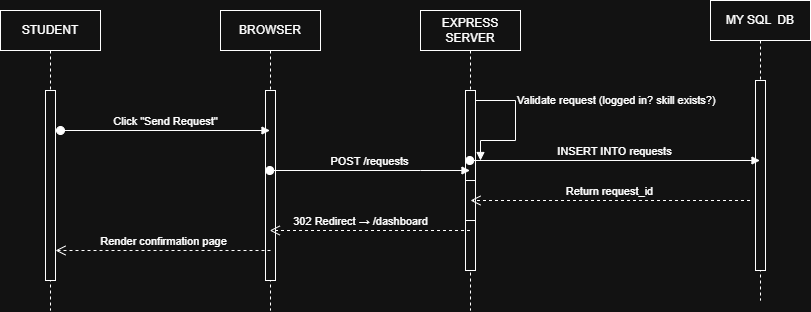

The diagram above was exported from draw.io. Its source (the exported page's mxGraphModel, read from the mxfile embedded in the PNG):
<mxGraphModel dx="1305" dy="1633" grid="1" gridSize="10" guides="1" tooltips="1" connect="1" arrows="1" fold="1" page="0" pageScale="1" pageWidth="3300" pageHeight="4681" math="0" shadow="0">
  <root>
    <mxCell id="0" />
    <mxCell id="1" parent="0" />
    <mxCell id="vxXpwTLtRdqRwQpGZwB1-6" parent="1" style="shape=umlLifeline;whiteSpace=wrap;html=1;container=1;dropTarget=0;collapsible=0;recursiveResize=0;outlineConnect=0;portConstraint=eastwest;newEdgeStyle={&quot;curved&quot;:0,&quot;rounded&quot;:0};movable=1;resizable=1;rotatable=1;deletable=1;editable=1;locked=0;connectable=1;points=[[0,0,0,0,5],[0,1,0,0,-5],[1,0,0,0,5],[1,1,0,0,-5]];perimeter=rectanglePerimeter;targetShapes=umlLifeline;participant=label;" value="STUDENT" vertex="1">
      <mxGeometry height="300" width="100" x="190" y="-680" as="geometry" />
    </mxCell>
    <mxCell id="vxXpwTLtRdqRwQpGZwB1-10" parent="vxXpwTLtRdqRwQpGZwB1-6" style="html=1;points=[[0,0,0,0,5],[0,1,0,0,-5],[1,0,0,0,5],[1,1,0,0,-5]];perimeter=orthogonalPerimeter;outlineConnect=0;targetShapes=umlLifeline;portConstraint=eastwest;newEdgeStyle={&quot;curved&quot;:0,&quot;rounded&quot;:0};" value="" vertex="1">
      <mxGeometry height="190" width="10" x="45" y="80" as="geometry" />
    </mxCell>
    <mxCell id="vxXpwTLtRdqRwQpGZwB1-7" parent="1" style="shape=umlLifeline;perimeter=lifelinePerimeter;whiteSpace=wrap;html=1;container=1;dropTarget=0;collapsible=0;recursiveResize=0;outlineConnect=0;portConstraint=eastwest;newEdgeStyle={&quot;curved&quot;:0,&quot;rounded&quot;:0};" value="BROWSER" vertex="1">
      <mxGeometry height="300" width="100" x="410" y="-680" as="geometry" />
    </mxCell>
    <mxCell id="vxXpwTLtRdqRwQpGZwB1-19" parent="vxXpwTLtRdqRwQpGZwB1-7" style="html=1;points=[[0,0,0,0,5],[0,1,0,0,-5],[1,0,0,0,5],[1,1,0,0,-5]];perimeter=orthogonalPerimeter;outlineConnect=0;targetShapes=umlLifeline;portConstraint=eastwest;newEdgeStyle={&quot;curved&quot;:0,&quot;rounded&quot;:0};" value="" vertex="1">
      <mxGeometry height="190" width="10" x="45" y="80" as="geometry" />
    </mxCell>
    <mxCell id="vxXpwTLtRdqRwQpGZwB1-8" parent="1" style="shape=umlLifeline;perimeter=lifelinePerimeter;whiteSpace=wrap;html=1;container=1;dropTarget=0;collapsible=0;recursiveResize=0;outlineConnect=0;portConstraint=eastwest;newEdgeStyle={&quot;curved&quot;:0,&quot;rounded&quot;:0};" value="EXPRESS SERVER" vertex="1">
      <mxGeometry height="300" width="100" x="610" y="-680" as="geometry" />
    </mxCell>
    <mxCell id="vxXpwTLtRdqRwQpGZwB1-20" parent="vxXpwTLtRdqRwQpGZwB1-8" style="html=1;points=[[0,0,0,0,5],[0,1,0,0,-5],[1,0,0,0,5],[1,1,0,0,-5]];perimeter=orthogonalPerimeter;outlineConnect=0;targetShapes=umlLifeline;portConstraint=eastwest;newEdgeStyle={&quot;curved&quot;:0,&quot;rounded&quot;:0};" value="" vertex="1">
      <mxGeometry height="180" width="10" x="45" y="80" as="geometry" />
    </mxCell>
    <mxCell id="vxXpwTLtRdqRwQpGZwB1-34" parent="vxXpwTLtRdqRwQpGZwB1-8" style="html=1;points=[[0,0,0,0,5],[0,1,0,0,-5],[1,0,0,0,5],[1,1,0,0,-5]];perimeter=orthogonalPerimeter;outlineConnect=0;targetShapes=umlLifeline;portConstraint=eastwest;newEdgeStyle={&quot;curved&quot;:0,&quot;rounded&quot;:0};" value="" vertex="1">
      <mxGeometry height="40" width="10" x="45" y="170" as="geometry" />
    </mxCell>
    <mxCell id="vxXpwTLtRdqRwQpGZwB1-35" edge="1" parent="vxXpwTLtRdqRwQpGZwB1-8" style="html=1;align=left;spacingLeft=2;endArrow=block;rounded=0;edgeStyle=orthogonalEdgeStyle;curved=0;rounded=0;" value="Validate request (logged in? skill exists?)">
      <mxGeometry relative="1" as="geometry">
        <Array as="points">
          <mxPoint x="55" y="90" />
          <mxPoint x="95" y="90" />
          <mxPoint x="95" y="130" />
          <mxPoint x="60" y="130" />
        </Array>
        <mxPoint x="55" y="150" as="sourcePoint" />
        <mxPoint x="60" y="150" as="targetPoint" />
      </mxGeometry>
    </mxCell>
    <mxCell id="vxXpwTLtRdqRwQpGZwB1-9" parent="1" style="shape=umlLifeline;perimeter=lifelinePerimeter;whiteSpace=wrap;html=1;container=1;dropTarget=0;collapsible=0;recursiveResize=0;outlineConnect=0;portConstraint=eastwest;newEdgeStyle={&quot;curved&quot;:0,&quot;rounded&quot;:0};" value="MY SQL&amp;nbsp; DB" vertex="1">
      <mxGeometry height="300" width="100" x="900" y="-690" as="geometry" />
    </mxCell>
    <mxCell id="vxXpwTLtRdqRwQpGZwB1-21" parent="vxXpwTLtRdqRwQpGZwB1-9" style="html=1;points=[[0,0,0,0,5],[0,1,0,0,-5],[1,0,0,0,5],[1,1,0,0,-5]];perimeter=orthogonalPerimeter;outlineConnect=0;targetShapes=umlLifeline;portConstraint=eastwest;newEdgeStyle={&quot;curved&quot;:0,&quot;rounded&quot;:0};" value="" vertex="1">
      <mxGeometry height="190" width="10" x="45" y="80" as="geometry" />
    </mxCell>
    <mxCell id="vxXpwTLtRdqRwQpGZwB1-16" edge="1" parent="1" style="html=1;verticalAlign=bottom;startArrow=oval;startFill=1;endArrow=block;startSize=8;curved=0;rounded=0;" target="vxXpwTLtRdqRwQpGZwB1-7" value="Click &quot;Send Request&quot;">
      <mxGeometry relative="1" width="60" as="geometry">
        <mxPoint x="250" y="-560" as="sourcePoint" />
        <mxPoint x="310" y="-560" as="targetPoint" />
      </mxGeometry>
    </mxCell>
    <mxCell id="vxXpwTLtRdqRwQpGZwB1-17" edge="1" parent="1" style="html=1;verticalAlign=bottom;endArrow=open;dashed=1;endSize=8;curved=0;rounded=0;" target="vxXpwTLtRdqRwQpGZwB1-10" value="Render confirmation page">
      <mxGeometry relative="1" as="geometry">
        <mxPoint x="460" y="-440" as="sourcePoint" />
        <mxPoint x="380" y="-440" as="targetPoint" />
      </mxGeometry>
    </mxCell>
    <mxCell id="vxXpwTLtRdqRwQpGZwB1-22" edge="1" parent="1" style="html=1;verticalAlign=bottom;startArrow=oval;startFill=1;endArrow=block;startSize=8;curved=0;rounded=0;" value="POST /requests">
      <mxGeometry relative="1" width="60" as="geometry">
        <Array as="points">
          <mxPoint x="610" y="-520" />
        </Array>
        <mxPoint x="459.25" y="-520" as="sourcePoint" />
        <mxPoint x="659.4999999999998" y="-520" as="targetPoint" />
      </mxGeometry>
    </mxCell>
    <mxCell id="vxXpwTLtRdqRwQpGZwB1-23" edge="1" parent="1" style="html=1;verticalAlign=bottom;endArrow=open;dashed=1;endSize=8;curved=0;rounded=0;" value="302 Redirect → /dashboard">
      <mxGeometry relative="1" x="0.0936" as="geometry">
        <mxPoint x="1" as="offset" />
        <Array as="points">
          <mxPoint x="510" y="-460" />
        </Array>
        <mxPoint x="659.4999999999998" y="-460" as="sourcePoint" />
        <mxPoint x="459.25" y="-460" as="targetPoint" />
      </mxGeometry>
    </mxCell>
    <mxCell id="vxXpwTLtRdqRwQpGZwB1-24" edge="1" parent="1" source="vxXpwTLtRdqRwQpGZwB1-8" style="html=1;verticalAlign=bottom;startArrow=oval;startFill=1;endArrow=block;startSize=8;curved=0;rounded=0;" target="vxXpwTLtRdqRwQpGZwB1-9" value="INSERT INTO requests">
      <mxGeometry relative="1" width="60" as="geometry">
        <mxPoint x="670" y="-560" as="sourcePoint" />
        <mxPoint x="730" y="-560" as="targetPoint" />
      </mxGeometry>
    </mxCell>
    <mxCell id="vxXpwTLtRdqRwQpGZwB1-25" edge="1" parent="1" style="html=1;verticalAlign=bottom;endArrow=open;dashed=1;endSize=8;curved=0;rounded=0;" value="Return request_id">
      <mxGeometry relative="1" as="geometry">
        <mxPoint x="939.4999999999995" y="-490" as="sourcePoint" />
        <mxPoint x="660" y="-490" as="targetPoint" />
      </mxGeometry>
    </mxCell>
  </root>
</mxGraphModel>